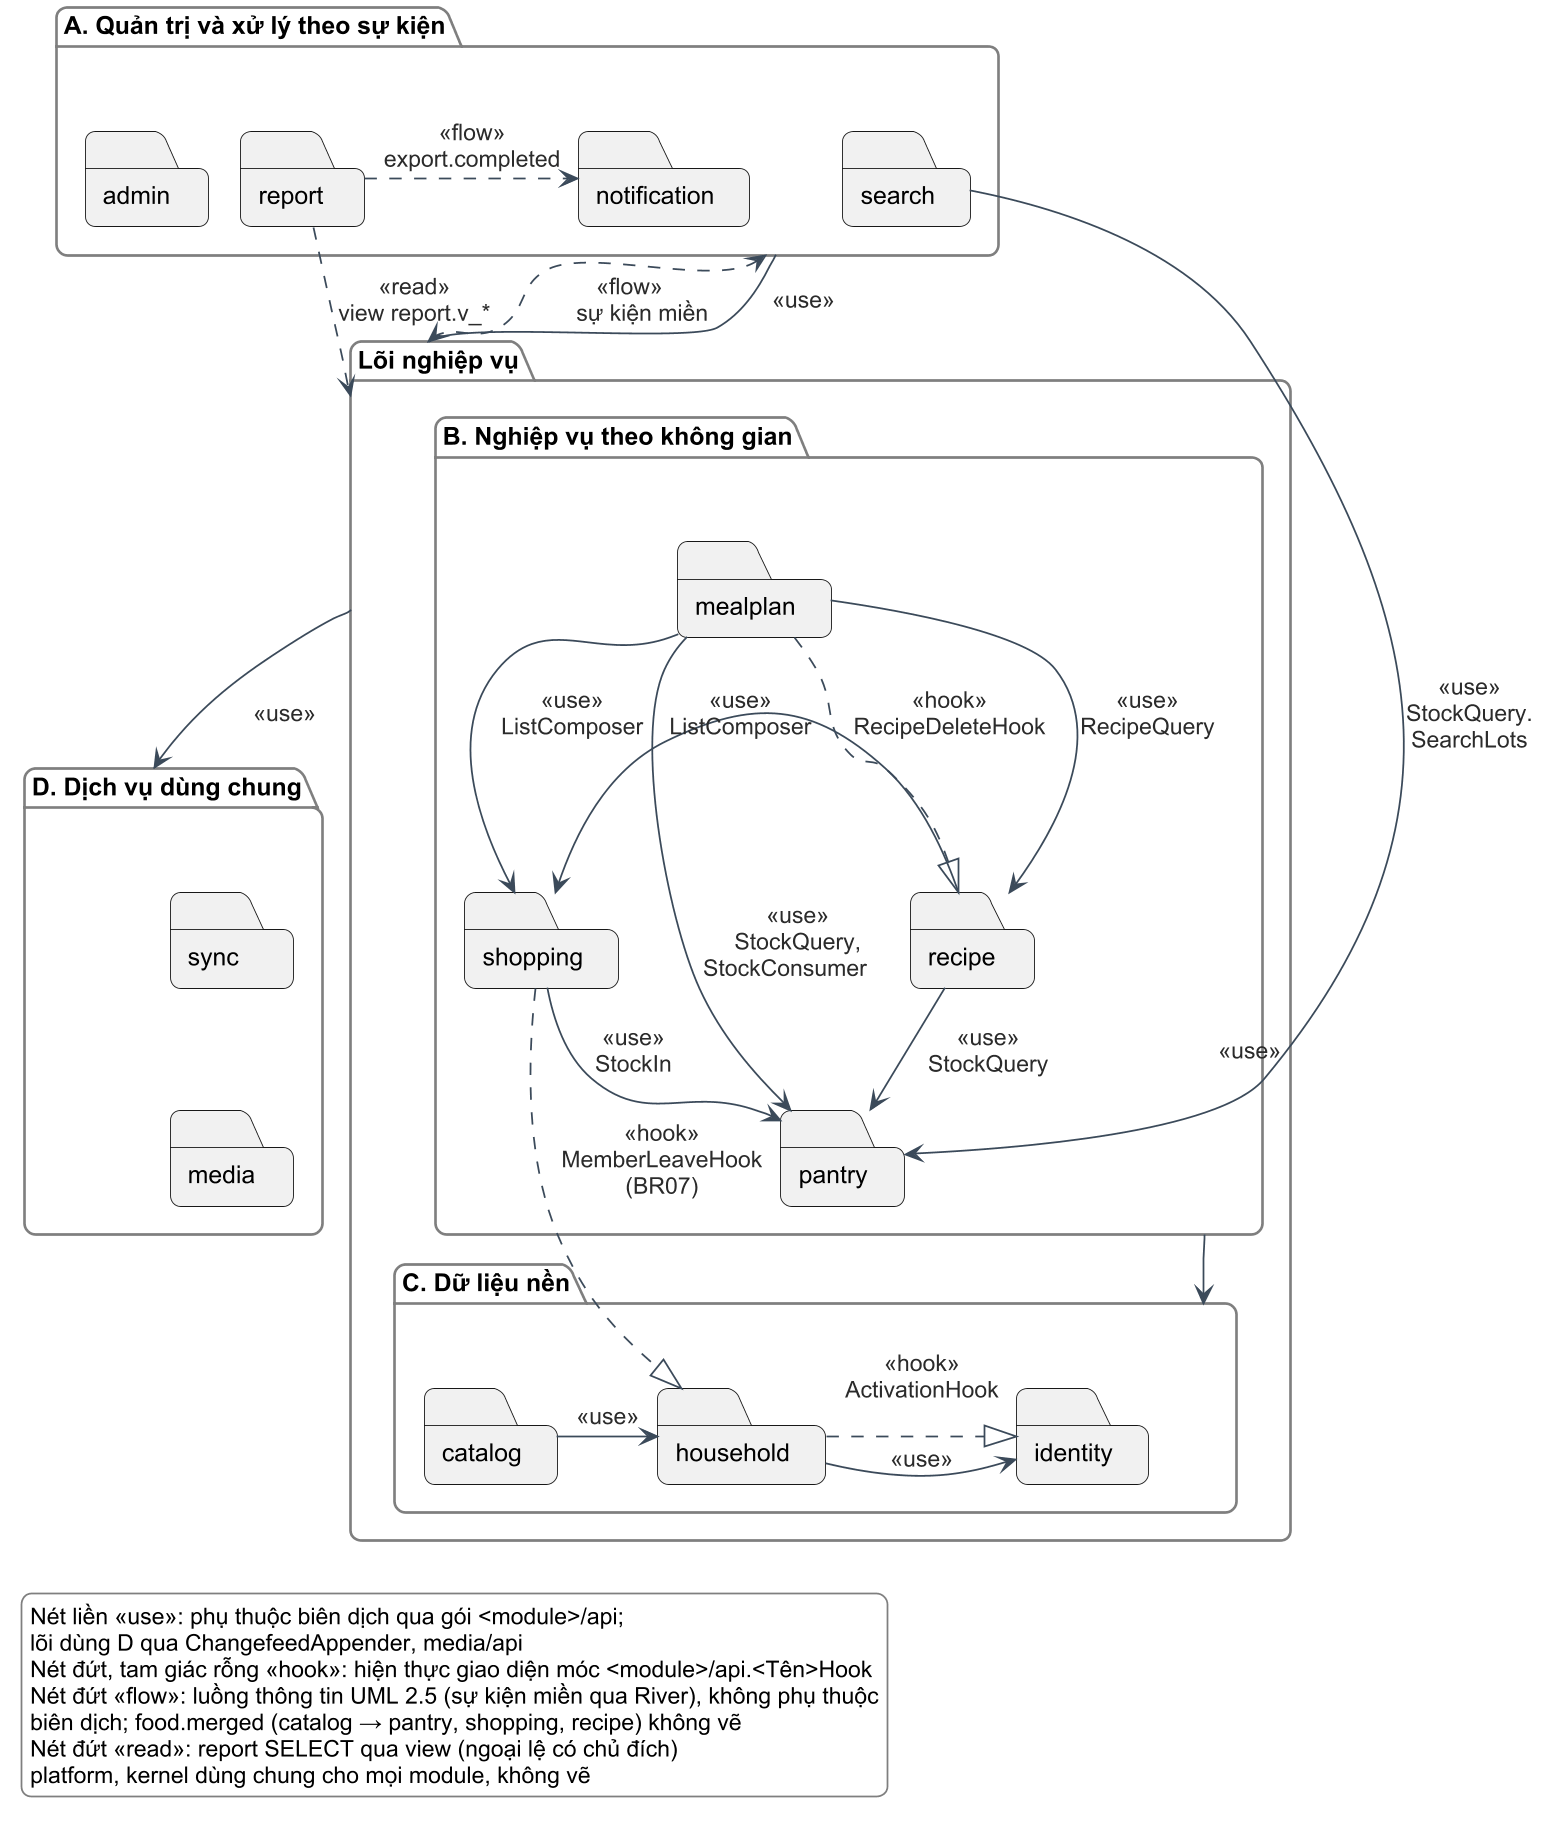

The diagram above was rendered by PlantUML. Its source (embedded in the PNG):
@startuml c3-04-phu-thuoc-module
!include _style-c3.iuml
top to bottom direction
skinparam nodesep 20
skinparam ranksep 40

package "D. Dịch vụ dùng chung" as LD {
  folder "sync" as sync
  folder "media" as media
}

package "A. Quản trị và xử lý theo sự kiện" as LA {
  folder "admin" as admin
  folder "report" as report
  folder "notification" as notification
  folder "search" as search
}

package "Lõi nghiệp vụ" as CORE {
  package "B. Nghiệp vụ theo không gian" as LB {
    folder "mealplan" as mealplan
    folder "recipe" as recipe
    folder "shopping" as shopping
    folder "pantry" as pantry
  }
  package "C. Dữ liệu nền" as LC {
    folder "catalog" as catalog
    folder "household" as household
    folder "identity" as identity
  }
}

' ---- Phụ thuộc biên dịch trong tầng B, C (qua gói <module>/api)
mealplan -down-> recipe : <<use>>\nRecipeQuery
mealplan -down-> shopping : <<use>>\nListComposer
mealplan -down-> pantry : <<use>>\nStockQuery,\nStockConsumer    
recipe -left-> shopping : <<use>>\nListComposer
recipe -down-> pantry : <<use>>\nStockQuery
shopping -down-> pantry : <<use>>\nStockIn
catalog -right-> household : <<use>>
household -right-> identity : <<use>>

' ---- Hiện thực giao diện móc (đảo phụ thuộc)
mealplan .down.|> recipe : <<hook>>\nRecipeDeleteHook
shopping .down.|> household : <<hook>>\nMemberLeaveHook\n(BR07)
household .right.|> identity : <<hook>>\nActivationHook\n

' ---- Giữa các tầng
LA -down-> CORE : <<use>>   
search -down-> pantry : <<use>>\nStockQuery.\nSearchLots
report .down.> CORE : <<read>>\nview report.v_*
LB -down-> LC : <<use>>
CORE --> LD : <<use>>

' ---- Luồng thông tin (sự kiện miền)
LA <.down. CORE :     <<flow>>\n    sự kiện miền
report .right.> notification : <<flow>>\nexport.completed

' ---- Bố cục
admin -[hidden]right- report
notification -[hidden]right- search
pantry -[hidden]down- household
sync -[hidden]down- media

legend bottom left
  Nét liền «use»: phụ thuộc biên dịch qua gói <module>/api;
  lõi dùng D qua ChangefeedAppender, media/api
  Nét đứt, tam giác rỗng «hook»: hiện thực giao diện móc <module>/api.<Tên>Hook
  Nét đứt «flow»: luồng thông tin UML 2.5 (sự kiện miền qua River), không phụ thuộc
  biên dịch; food.merged (catalog → pantry, shopping, recipe) không vẽ
  Nét đứt «read»: report SELECT qua view (ngoại lệ có chủ đích)
  platform, kernel dùng chung cho mọi module, không vẽ
endlegend
@enduml